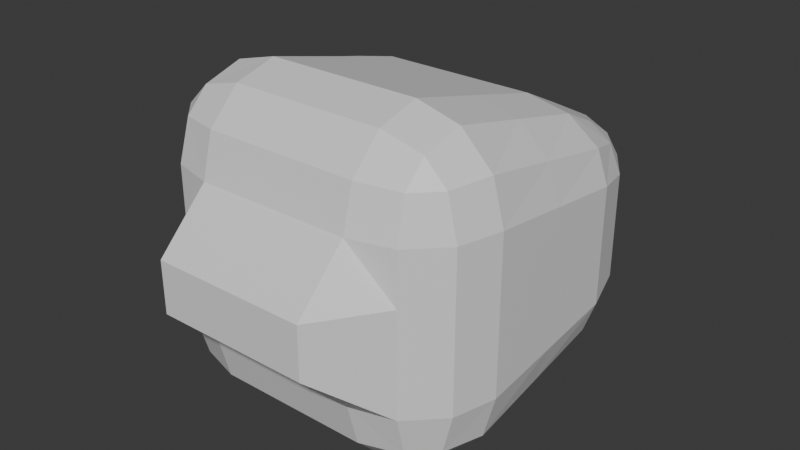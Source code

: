 # Source: spider.blend  (saved by Blender 4.3.34; exported with 4.5.12 LTS)
import bpy
from mathutils import Matrix  # noqa: F401  (used for matrix-valued properties, if any)

bpy.ops.wm.read_factory_settings(use_empty=True)
scene = bpy.context.scene
scene.name = 'Scene'

# ---- collections
col_collection = bpy.data.collections.new('Collection'); scene.collection.children.link(col_collection)

# ---- materials (node trees are filled in below, after node groups)
mat_material = bpy.data.materials.new('Material')
mat_material.alpha_threshold = 0.0
mat_material.roughness = 0.5
mat_material.line_color = (0.0, 0.0, 0.0, 1.0)

# ---- material node trees
mat_material.use_nodes = True; mat_material.node_tree.nodes.clear()
_N = mat_material.node_tree.nodes; _L = mat_material.node_tree.links
n0 = _N.new('ShaderNodeOutputMaterial'); n0.name = 'Material Output'; n0.location = (300, 300)
n1 = _N.new('ShaderNodeBsdfPrincipled'); n1.name = 'Principled BSDF'; n1.location = (10, 300)
n1.inputs[3].default_value = 1.45
_L.new(n1.outputs[0], n0.inputs[0])
n0.is_active_output = True

# ---- world
world_world = bpy.data.worlds.new('World'); scene.world = world_world
world_world.use_nodes = True; world_world.node_tree.nodes.clear()
_N = world_world.node_tree.nodes; _L = world_world.node_tree.links
n0 = _N.new('ShaderNodeOutputWorld'); n0.name = 'World Output'; n0.location = (300, 300)
n1 = _N.new('ShaderNodeBackground'); n1.name = 'Background'; n1.location = (10, 300)
n1.inputs[0].default_value = (0.05088, 0.05088, 0.05088, 1.0)
_L.new(n1.outputs[0], n0.inputs[0])
n0.is_active_output = True
world_world.color = (0.05088, 0.05088, 0.05088)
world_world.sun_shadow_jitter_overblur = 0.0

# ---- meshes
me_cube = bpy.data.meshes.new('Cube')
me_cube.from_pydata([(1.0, 0.0, -0.416), (0.9297, 0.0, -0.6467), (0.7366, 0.0, -0.8163), (0.4738, 0.0, -0.878), (1.0, 0.0, 0.416), (0.9297, 0.0, 0.6467), (0.7366, 0.0, 0.8163), (0.4738, 0.0, 0.878), (0.4738, 1.271, 0.2624), (0.4738, 0.4738, 0.7562), (1.0, 0.4738, 0.3583), (0.4738, 1.118, 0.4335), (0.7366, 1.049, 0.2789), (0.7254, 0.9276, 0.449), (0.7366, 0.4738, 0.703), (0.4738, 0.7471, 0.6216), (0.7254, 0.7263, 0.5795), (0.9297, 0.7366, 0.3168), (0.9297, 0.4738, 0.557), (0.8614, 0.7254, 0.488), (0.4738, 1.271, -0.2624), (1.0, 0.4738, -0.3583), (0.4738, 0.4738, -0.7562), (0.7366, 1.049, -0.2789), (0.4738, 1.118, -0.4335), (0.7254, 0.9276, -0.449), (0.9297, 0.4738, -0.557), (0.9297, 0.7366, -0.3168), (0.8614, 0.7254, -0.488), (0.4738, 0.7471, -0.6216), (0.7366, 0.4738, -0.703), (0.7254, 0.7263, -0.5795), (0.4738, -1.0, 0.4738), (1.0, -0.4738, 0.4737), (0.4738, -0.4738, 0.9998), (0.7366, -0.9297, 0.4738), (0.4738, -0.9297, 0.7366), (0.7254, -0.8614, 0.7254), (0.9297, -0.4738, 0.7364), (0.9297, -0.7366, 0.4738), (0.8614, -0.7254, 0.7254), (0.4738, -0.7366, 0.9297), (0.7366, -0.4738, 0.9295), (0.7254, -0.7254, 0.8614), (1.0, -0.4738, -0.4737), (0.4738, -1.0, -0.4738), (0.4738, -0.4738, -0.9998), (0.9297, -0.7366, -0.4738), (0.9297, -0.4738, -0.7364), (0.8614, -0.7254, -0.7254), (0.4738, -0.9297, -0.7366), (0.7366, -0.9297, -0.4738), (0.7254, -0.8614, -0.7254), (0.7366, -0.4738, -0.9295), (0.4738, -0.7366, -0.9297), (0.7254, -0.7254, -0.8614), (0.0, 1.271, -0.2624), (0.0, 0.4738, -0.7562), (0.0, 1.118, -0.4338), (0.0, 0.7476, -0.6213), (0.0, -1.0, 0.4738), (0.0, -0.4738, 0.9998), (0.0, -0.9295, 0.7369), (0.0, -0.7369, 0.9295), (0.0, -0.4738, -0.9998), (0.0, -1.0, -0.4738), (0.0, -0.7369, -0.9295), (0.0, -0.9295, -0.7369), (0.0, 0.4738, 0.7562), (0.0, 1.271, 0.2624), (0.0, 0.7476, 0.6213), (0.0, 1.118, 0.4338), (0.0, 0.0, 0.878), (0.0, 0.0, -0.878), (1.0, 0.4738, 0.1194), (1.0, 0.4738, -0.1194), (0.9297, 0.7366, -0.1056), (0.9297, 0.7366, 0.1056), (0.7366, 1.049, -0.09296), (0.7366, 1.049, 0.09296), (0.4738, 1.271, -0.08745), (0.4738, 1.271, 0.08745), (0.4738, -1.318, 0.1579), (0.4738, -1.318, -0.1579), (0.7366, -0.9297, -0.1579), (0.7366, -0.9297, 0.1579), (0.9297, -0.7366, -0.1579), (0.9297, -0.7366, 0.1579), (1.0, -0.4738, -0.1579), (1.0, -0.4738, 0.1579), (0.0, 1.271, -0.08745), (0.0, 1.271, 0.08745), (0.0, -1.318, 0.1579), (0.0, -1.318, -0.1579), (1.0, 0.0, 0.1387), (1.0, 0.0, -0.1387)], [], [(82, 32, 60, 92), (7, 72, 61, 34), (94, 4, 33, 89), (48, 1, 0, 44), (73, 3, 46, 64), (8, 11, 13, 12), (11, 15, 16, 13), (9, 14, 16, 15), (14, 18, 19, 16), (10, 17, 19, 18), (17, 12, 13, 19), (13, 16, 19), (20, 23, 25, 24), (23, 27, 28, 25), (21, 26, 28, 27), (26, 30, 31, 28), (22, 29, 31, 30), (29, 24, 25, 31), (25, 28, 31), (32, 35, 37, 36), (35, 39, 40, 37), (33, 38, 40, 39), (38, 42, 43, 40), (34, 41, 43, 42), (41, 36, 37, 43), (37, 40, 43), (44, 47, 49, 48), (47, 51, 52, 49), (45, 50, 52, 51), (50, 54, 55, 52), (46, 53, 55, 54), (53, 48, 49, 55), (49, 52, 55), (75, 21, 27, 76), (76, 27, 23, 78), (78, 23, 20, 80), (83, 45, 51, 84), (84, 51, 47, 86), (86, 47, 44, 88), (7, 34, 42, 6), (6, 42, 38, 5), (5, 38, 33, 4), (64, 46, 54, 66), (66, 54, 50, 67), (67, 50, 45, 65), (68, 9, 15, 70), (70, 15, 11, 71), (71, 11, 8, 69), (3, 22, 30, 2), (2, 30, 26, 1), (1, 26, 21, 0), (22, 57, 59, 29), (29, 59, 58, 24), (24, 58, 56, 20), (34, 61, 63, 41), (41, 63, 62, 36), (36, 62, 60, 32), (91, 69, 8, 81), (53, 2, 1, 48), (46, 3, 2, 53), (18, 5, 4, 10), (14, 6, 5, 18), (9, 7, 6, 14), (57, 22, 3, 73), (74, 10, 4, 94), (9, 68, 72, 7), (21, 75, 95, 0), (75, 74, 94, 95), (56, 90, 80, 20), (90, 91, 81, 80), (39, 87, 89, 33), (87, 86, 88, 89), (35, 85, 87, 39), (85, 84, 86, 87), (32, 82, 85, 35), (82, 83, 84, 85), (12, 79, 81, 8), (79, 78, 80, 81), (17, 77, 79, 12), (77, 76, 78, 79), (10, 74, 77, 17), (74, 75, 76, 77), (0, 95, 88, 44), (95, 94, 89, 88), (45, 83, 93, 65), (83, 82, 92, 93)])
_uv = me_cube.uv_layers.new(name='UVMap')
_uv.uv.foreach_set('vector', [0.5197, 0.8158, 0.5592, 0.8158, 0.5592, 0.875, 0.5197, 0.875, 0.6908, 0.625, 0.75, 0.625, 0.75, 0.6842, 0.6908, 0.6842, 0.5197, 0.625, 0.5592, 0.625, 0.5592, 0.6842, 0.5197, 0.6842, 0.4079, 0.6842, 0.4079, 0.625, 0.4408, 0.625, 0.4408, 0.6842, 0.25, 0.625, 0.3092, 0.625, 0.3092, 0.6842, 0.25, 0.6842, 0.5592, 0.4342, 0.5921, 0.4342, 0.5907, 0.4657, 0.5592, 0.4671, 0.5921, 0.4342, 0.625, 0.4342, 0.625, 0.4657, 0.5907, 0.4657, 0.6908, 0.5658, 0.6579, 0.5658, 0.6593, 0.5, 0.6908, 0.5, 0.6579, 0.5658, 0.5921, 0.5658, 0.5907, 0.5343, 0.6593, 0.5, 0.5592, 0.5658, 0.5592, 0.5329, 0.5907, 0.5343, 0.5921, 0.5658, 0.5592, 0.5329, 0.5592, 0.4671, 0.5907, 0.4657, 0.5907, 0.5343, 0.5907, 0.4657, 0.625, 0.4657, 0.5907, 0.4827, 0.4408, 0.4342, 0.4408, 0.4671, 0.375, 0.4657, 0.375, 0.4342, 0.4408, 0.4671, 0.4408, 0.5329, 0.4093, 0.5343, 0.375, 0.4657, 0.4408, 0.5658, 0.4079, 0.5658, 0.4093, 0.5343, 0.4408, 0.5329, 0.4079, 0.5658, 0.3421, 0.5658, 0.3407, 0.5343, 0.4093, 0.5343, 0.3092, 0.5658, 0.3092, 0.5329, 0.3407, 0.5343, 0.3421, 0.5658, 0.3092, 0.5329, 0.3092, 0.5, 0.3407, 0.5, 0.3407, 0.5343, 0.3407, 0.5, 0.3577, 0.5343, 0.3407, 0.5343, 0.5592, 0.8158, 0.5592, 0.7829, 0.5907, 0.7843, 0.5921, 0.8158, 0.5592, 0.7829, 0.5592, 0.7171, 0.5907, 0.7157, 0.5907, 0.7843, 0.5592, 0.6842, 0.5921, 0.6842, 0.5907, 0.7157, 0.5592, 0.7171, 0.5921, 0.6842, 0.6579, 0.6842, 0.6593, 0.75, 0.5907, 0.7157, 0.6908, 0.6842, 0.6908, 0.75, 0.6593, 0.75, 0.6579, 0.6842, 0.625, 0.8158, 0.5921, 0.8158, 0.5907, 0.7843, 0.625, 0.7843, 0.5907, 0.7843, 0.5907, 0.7673, 0.625, 0.7843, 0.4408, 0.6842, 0.4408, 0.7171, 0.4093, 0.7157, 0.4079, 0.6842, 0.4408, 0.7171, 0.4408, 0.7829, 0.375, 0.7843, 0.4093, 0.7157, 0.4408, 0.8158, 0.375, 0.8158, 0.375, 0.7843, 0.4408, 0.7829, 0.3092, 0.75, 0.3092, 0.7171, 0.3407, 0.7157, 0.3407, 0.75, 0.3092, 0.6842, 0.3421, 0.6842, 0.3407, 0.7157, 0.3092, 0.7171, 0.3421, 0.6842, 0.4079, 0.6842, 0.4093, 0.7157, 0.3407, 0.7157, 0.3577, 0.7157, 0.3407, 0.75, 0.3407, 0.7157, 0.4803, 0.5658, 0.4408, 0.5658, 0.4408, 0.5329, 0.4803, 0.5329, 0.4803, 0.5329, 0.4408, 0.5329, 0.4408, 0.4671, 0.4803, 0.4671, 0.4803, 0.4671, 0.4408, 0.4671, 0.4408, 0.4342, 0.4803, 0.4342, 0.4803, 0.8158, 0.4408, 0.8158, 0.4408, 0.7829, 0.4803, 0.7829, 0.4803, 0.7829, 0.4408, 0.7829, 0.4408, 0.7171, 0.4803, 0.7171, 0.4803, 0.7171, 0.4408, 0.7171, 0.4408, 0.6842, 0.4803, 0.6842, 0.6908, 0.625, 0.6908, 0.6842, 0.6579, 0.6842, 0.6579, 0.625, 0.6579, 0.625, 0.6579, 0.6842, 0.5921, 0.6842, 0.5921, 0.625, 0.5921, 0.625, 0.5921, 0.6842, 0.5592, 0.6842, 0.5592, 0.625, 0.25, 0.6842, 0.3092, 0.6842, 0.3092, 0.7171, 0.25, 0.7171, 0.25, 0.7171, 0.3092, 0.7171, 0.3092, 0.75, 0.25, 0.75, 0.375, 0.875, 0.375, 0.8158, 0.4408, 0.8158, 0.4408, 0.875, 0.75, 0.5658, 0.6908, 0.5658, 0.6908, 0.5, 0.75, 0.5, 0.625, 0.375, 0.625, 0.4342, 0.5921, 0.4342, 0.5921, 0.375, 0.5921, 0.375, 0.5921, 0.4342, 0.5592, 0.4342, 0.5592, 0.375, 0.3092, 0.625, 0.3092, 0.5658, 0.3421, 0.5658, 0.3421, 0.625, 0.3421, 0.625, 0.3421, 0.5658, 0.4079, 0.5658, 0.4079, 0.625, 0.4079, 0.625, 0.4079, 0.5658, 0.4408, 0.5658, 0.4408, 0.625, 0.3092, 0.5658, 0.25, 0.5658, 0.25, 0.5329, 0.3092, 0.5329, 0.3092, 0.5329, 0.25, 0.5329, 0.25, 0.5, 0.3092, 0.5, 0.375, 0.4342, 0.375, 0.375, 0.4408, 0.375, 0.4408, 0.4342, 0.6908, 0.6842, 0.75, 0.6842, 0.75, 0.75, 0.6908, 0.75, 0.625, 0.8158, 0.625, 0.875, 0.5921, 0.875, 0.5921, 0.8158, 0.5921, 0.8158, 0.5921, 0.875, 0.5592, 0.875, 0.5592, 0.8158, 0.5197, 0.375, 0.5592, 0.375, 0.5592, 0.4342, 0.5197, 0.4342, 0.3421, 0.6842, 0.3421, 0.625, 0.4079, 0.625, 0.4079, 0.6842, 0.3092, 0.6842, 0.3092, 0.625, 0.3421, 0.625, 0.3421, 0.6842, 0.5921, 0.5658, 0.5921, 0.625, 0.5592, 0.625, 0.5592, 0.5658, 0.6579, 0.5658, 0.6579, 0.625, 0.5921, 0.625, 0.5921, 0.5658, 0.6908, 0.5658, 0.6908, 0.625, 0.6579, 0.625, 0.6579, 0.5658, 0.25, 0.5658, 0.3092, 0.5658, 0.3092, 0.625, 0.25, 0.625, 0.5197, 0.5658, 0.5592, 0.5658, 0.5592, 0.625, 0.5197, 0.625, 0.6908, 0.5658, 0.75, 0.5658, 0.75, 0.625, 0.6908, 0.625, 0.4408, 0.5658, 0.4803, 0.5658, 0.4803, 0.625, 0.4408, 0.625, 0.4803, 0.5658, 0.5197, 0.5658, 0.5197, 0.625, 0.4803, 0.625, 0.4408, 0.375, 0.4803, 0.375, 0.4803, 0.4342, 0.4408, 0.4342, 0.4803, 0.375, 0.5197, 0.375, 0.5197, 0.4342, 0.4803, 0.4342, 0.5592, 0.7171, 0.5197, 0.7171, 0.5197, 0.6842, 0.5592, 0.6842, 0.5197, 0.7171, 0.4803, 0.7171, 0.4803, 0.6842, 0.5197, 0.6842, 0.5592, 0.7829, 0.5197, 0.7829, 0.5197, 0.7171, 0.5592, 0.7171, 0.5197, 0.7829, 0.4803, 0.7829, 0.4803, 0.7171, 0.5197, 0.7171, 0.5592, 0.8158, 0.5197, 0.8158, 0.5197, 0.7829, 0.5592, 0.7829, 0.5197, 0.8158, 0.4803, 0.8158, 0.4803, 0.7829, 0.5197, 0.7829, 0.5592, 0.4671, 0.5197, 0.4671, 0.5197, 0.4342, 0.5592, 0.4342, 0.5197, 0.4671, 0.4803, 0.4671, 0.4803, 0.4342, 0.5197, 0.4342, 0.5592, 0.5329, 0.5197, 0.5329, 0.5197, 0.4671, 0.5592, 0.4671, 0.5197, 0.5329, 0.4803, 0.5329, 0.4803, 0.4671, 0.5197, 0.4671, 0.5592, 0.5658, 0.5197, 0.5658, 0.5197, 0.5329, 0.5592, 0.5329, 0.5197, 0.5658, 0.4803, 0.5658, 0.4803, 0.5329, 0.5197, 0.5329, 0.4408, 0.625, 0.4803, 0.625, 0.4803, 0.6842, 0.4408, 0.6842, 0.4803, 0.625, 0.5197, 0.625, 0.5197, 0.6842, 0.4803, 0.6842, 0.4408, 0.8158, 0.4803, 0.8158, 0.4803, 0.875, 0.4408, 0.875, 0.4803, 0.8158, 0.5197, 0.8158, 0.5197, 0.875, 0.4803, 0.875])
me_cube.materials.append(mat_material)
me_cube.use_mirror_vertex_groups = False
me_cube.update()

# ---- objects
ob_cube = bpy.data.objects.new('Cube', me_cube)

# ---- transforms, parenting, visibility, modifiers, constraints
ob_cube.location = (0.0, 0.0, 100.0)
ob_cube.scale = (10.0, 10.0, 10.0)
ob_cube.lock_rotations_4d = False
ob_cube.empty_display_type = 'ARROWS'
ob_cube.lineart.crease_threshold = 0.0
_m = ob_cube.modifiers.new('Mirror', 'MIRROR')
_m.use_clip = True

# ---- collection membership
col_collection.objects.link(ob_cube)

# ---- scene / render settings (as saved in the file)
scene.frame_start = 1; scene.frame_end = 250; scene.frame_set(1)
scene.render.engine = 'BLENDER_EEVEE_NEXT'
bpy.context.view_layer.update()

# ---- added for rendering (the .blend has no active camera and no usable light): camera, sun
cam_auto = bpy.data.cameras.new('AutoCamera')
cam_auto.lens = 50.0
cam_auto.sensor_width = 36.0
cam_auto.clip_end = 1000.0
ob_auto_camera = bpy.data.objects.new('AutoCamera', cam_auto)
scene.collection.objects.link(ob_auto_camera)
ob_auto_camera.location = (35.4707, -42.8002, 128.377)
ob_auto_camera.rotation_euler = (1.09748, -7.21219e-08, 0.694738)
scene.camera = ob_auto_camera
light_auto_sun = bpy.data.lights.new('AutoSun', 'SUN')
light_auto_sun.energy = 3.0
light_auto_sun.angle = 0.0523599
ob_auto_sun = bpy.data.objects.new('AutoSun', light_auto_sun)
scene.collection.objects.link(ob_auto_sun)
ob_auto_sun.rotation_euler = (0.872665, 0.174533, 0.523599)
bpy.context.view_layer.update()
